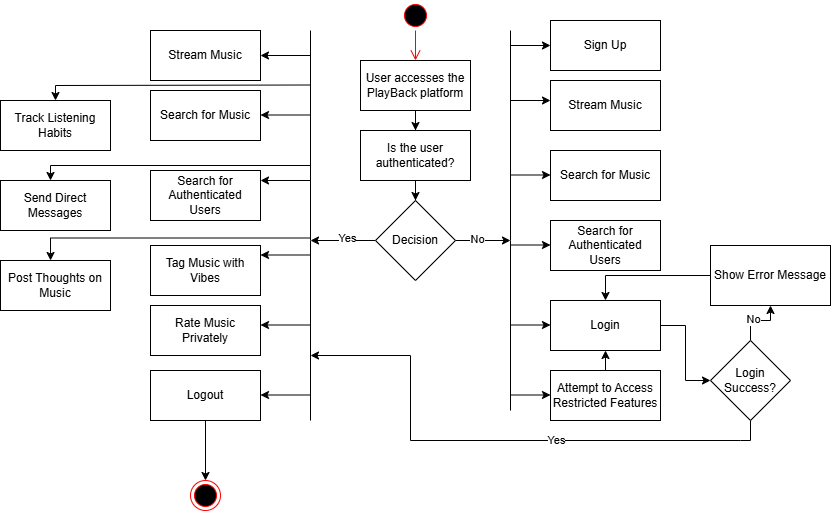

The diagram above was exported from draw.io. Its source (the exported page's mxGraphModel, read from the mxfile embedded in the PNG):
<mxGraphModel dx="1667" dy="743" grid="1" gridSize="10" guides="1" tooltips="1" connect="1" arrows="1" fold="1" page="1" pageScale="1" pageWidth="850" pageHeight="1100" math="0" shadow="0">
  <root>
    <mxCell id="0" />
    <mxCell id="1" parent="0" />
    <mxCell id="96b8HgxBSkk_rSFjXJtV-1" value="" style="ellipse;html=1;shape=endState;fillColor=#000000;strokeColor=#ff0000;" vertex="1" parent="1">
      <mxGeometry x="200" y="490" width="30" height="30" as="geometry" />
    </mxCell>
    <mxCell id="96b8HgxBSkk_rSFjXJtV-2" value="" style="ellipse;html=1;shape=startState;fillColor=#000000;strokeColor=#ff0000;" vertex="1" parent="1">
      <mxGeometry x="410" y="10" width="30" height="30" as="geometry" />
    </mxCell>
    <mxCell id="96b8HgxBSkk_rSFjXJtV-3" value="" style="edgeStyle=orthogonalEdgeStyle;html=1;verticalAlign=bottom;endArrow=open;endSize=8;strokeColor=#ff0000;rounded=0;entryX=0.5;entryY=0;entryDx=0;entryDy=0;" edge="1" source="96b8HgxBSkk_rSFjXJtV-2" parent="1" target="96b8HgxBSkk_rSFjXJtV-4">
      <mxGeometry relative="1" as="geometry">
        <mxPoint x="425" y="100" as="targetPoint" />
      </mxGeometry>
    </mxCell>
    <mxCell id="96b8HgxBSkk_rSFjXJtV-8" style="edgeStyle=orthogonalEdgeStyle;rounded=0;orthogonalLoop=1;jettySize=auto;html=1;entryX=0.5;entryY=0;entryDx=0;entryDy=0;" edge="1" parent="1" source="96b8HgxBSkk_rSFjXJtV-4" target="96b8HgxBSkk_rSFjXJtV-7">
      <mxGeometry relative="1" as="geometry" />
    </mxCell>
    <mxCell id="96b8HgxBSkk_rSFjXJtV-4" value="User accesses the PlayBack platform" style="html=1;whiteSpace=wrap;" vertex="1" parent="1">
      <mxGeometry x="370" y="70" width="110" height="50" as="geometry" />
    </mxCell>
    <mxCell id="96b8HgxBSkk_rSFjXJtV-11" value="" style="edgeStyle=orthogonalEdgeStyle;rounded=0;orthogonalLoop=1;jettySize=auto;html=1;" edge="1" parent="1" source="96b8HgxBSkk_rSFjXJtV-7" target="96b8HgxBSkk_rSFjXJtV-9">
      <mxGeometry relative="1" as="geometry" />
    </mxCell>
    <mxCell id="96b8HgxBSkk_rSFjXJtV-7" value="Is the user authenticated?" style="html=1;whiteSpace=wrap;" vertex="1" parent="1">
      <mxGeometry x="370" y="140" width="110" height="50" as="geometry" />
    </mxCell>
    <mxCell id="96b8HgxBSkk_rSFjXJtV-10" style="edgeStyle=orthogonalEdgeStyle;rounded=0;orthogonalLoop=1;jettySize=auto;html=1;" edge="1" parent="1" source="96b8HgxBSkk_rSFjXJtV-9">
      <mxGeometry relative="1" as="geometry">
        <mxPoint x="520" y="250" as="targetPoint" />
      </mxGeometry>
    </mxCell>
    <mxCell id="96b8HgxBSkk_rSFjXJtV-12" value="No" style="edgeLabel;html=1;align=center;verticalAlign=middle;resizable=0;points=[];" vertex="1" connectable="0" parent="96b8HgxBSkk_rSFjXJtV-10">
      <mxGeometry x="-0.2308" y="2" relative="1" as="geometry">
        <mxPoint as="offset" />
      </mxGeometry>
    </mxCell>
    <mxCell id="96b8HgxBSkk_rSFjXJtV-22" style="edgeStyle=orthogonalEdgeStyle;rounded=0;orthogonalLoop=1;jettySize=auto;html=1;exitX=0;exitY=0.5;exitDx=0;exitDy=0;" edge="1" parent="1" source="96b8HgxBSkk_rSFjXJtV-9">
      <mxGeometry relative="1" as="geometry">
        <mxPoint x="320" y="250" as="targetPoint" />
      </mxGeometry>
    </mxCell>
    <mxCell id="96b8HgxBSkk_rSFjXJtV-23" value="Yes" style="edgeLabel;html=1;align=center;verticalAlign=middle;resizable=0;points=[];" vertex="1" connectable="0" parent="96b8HgxBSkk_rSFjXJtV-22">
      <mxGeometry x="-0.1204" y="-3" relative="1" as="geometry">
        <mxPoint as="offset" />
      </mxGeometry>
    </mxCell>
    <mxCell id="96b8HgxBSkk_rSFjXJtV-9" value="Decision" style="rhombus;whiteSpace=wrap;html=1;" vertex="1" parent="1">
      <mxGeometry x="385" y="210" width="80" height="80" as="geometry" />
    </mxCell>
    <mxCell id="96b8HgxBSkk_rSFjXJtV-14" value="Sign Up" style="html=1;whiteSpace=wrap;" vertex="1" parent="1">
      <mxGeometry x="560" y="30" width="110" height="50" as="geometry" />
    </mxCell>
    <mxCell id="96b8HgxBSkk_rSFjXJtV-18" value="" style="endArrow=none;html=1;rounded=0;" edge="1" parent="1">
      <mxGeometry relative="1" as="geometry">
        <mxPoint x="520" y="420" as="sourcePoint" />
        <mxPoint x="520" y="40" as="targetPoint" />
        <Array as="points">
          <mxPoint x="520" y="250" />
        </Array>
      </mxGeometry>
    </mxCell>
    <mxCell id="96b8HgxBSkk_rSFjXJtV-32" style="edgeStyle=orthogonalEdgeStyle;rounded=0;orthogonalLoop=1;jettySize=auto;html=1;exitX=1;exitY=0.5;exitDx=0;exitDy=0;" edge="1" parent="1" source="96b8HgxBSkk_rSFjXJtV-19" target="96b8HgxBSkk_rSFjXJtV-31">
      <mxGeometry relative="1" as="geometry" />
    </mxCell>
    <mxCell id="96b8HgxBSkk_rSFjXJtV-19" value="Login" style="html=1;whiteSpace=wrap;" vertex="1" parent="1">
      <mxGeometry x="560" y="310" width="110" height="50" as="geometry" />
    </mxCell>
    <mxCell id="96b8HgxBSkk_rSFjXJtV-20" value="" style="endArrow=classic;html=1;rounded=0;entryX=0;entryY=0.5;entryDx=0;entryDy=0;" edge="1" parent="1" target="96b8HgxBSkk_rSFjXJtV-14">
      <mxGeometry width="50" height="50" relative="1" as="geometry">
        <mxPoint x="520" y="55" as="sourcePoint" />
        <mxPoint x="640" y="330" as="targetPoint" />
      </mxGeometry>
    </mxCell>
    <mxCell id="96b8HgxBSkk_rSFjXJtV-21" value="" style="endArrow=classic;html=1;rounded=0;entryX=0;entryY=0.5;entryDx=0;entryDy=0;" edge="1" parent="1">
      <mxGeometry width="50" height="50" relative="1" as="geometry">
        <mxPoint x="520" y="334.5" as="sourcePoint" />
        <mxPoint x="560" y="334.5" as="targetPoint" />
      </mxGeometry>
    </mxCell>
    <mxCell id="96b8HgxBSkk_rSFjXJtV-24" value="" style="endArrow=none;html=1;rounded=0;" edge="1" parent="1">
      <mxGeometry relative="1" as="geometry">
        <mxPoint x="320" y="430" as="sourcePoint" />
        <mxPoint x="320" y="40" as="targetPoint" />
        <Array as="points">
          <mxPoint x="320" y="250" />
        </Array>
      </mxGeometry>
    </mxCell>
    <mxCell id="96b8HgxBSkk_rSFjXJtV-25" value="Stream Music" style="html=1;whiteSpace=wrap;" vertex="1" parent="1">
      <mxGeometry x="560" y="90" width="110" height="50" as="geometry" />
    </mxCell>
    <mxCell id="96b8HgxBSkk_rSFjXJtV-26" value="Search for Music" style="html=1;whiteSpace=wrap;" vertex="1" parent="1">
      <mxGeometry x="560" y="160" width="110" height="50" as="geometry" />
    </mxCell>
    <mxCell id="96b8HgxBSkk_rSFjXJtV-27" value="Search for Authenticated Users" style="html=1;whiteSpace=wrap;" vertex="1" parent="1">
      <mxGeometry x="560" y="230" width="110" height="50" as="geometry" />
    </mxCell>
    <mxCell id="96b8HgxBSkk_rSFjXJtV-28" value="" style="endArrow=classic;html=1;rounded=0;entryX=0;entryY=0.5;entryDx=0;entryDy=0;" edge="1" parent="1">
      <mxGeometry width="50" height="50" relative="1" as="geometry">
        <mxPoint x="520" y="110" as="sourcePoint" />
        <mxPoint x="560" y="110" as="targetPoint" />
      </mxGeometry>
    </mxCell>
    <mxCell id="96b8HgxBSkk_rSFjXJtV-29" value="" style="endArrow=classic;html=1;rounded=0;entryX=0;entryY=0.5;entryDx=0;entryDy=0;" edge="1" parent="1">
      <mxGeometry width="50" height="50" relative="1" as="geometry">
        <mxPoint x="520" y="184.5" as="sourcePoint" />
        <mxPoint x="560" y="184.5" as="targetPoint" />
      </mxGeometry>
    </mxCell>
    <mxCell id="96b8HgxBSkk_rSFjXJtV-30" value="" style="endArrow=classic;html=1;rounded=0;entryX=0;entryY=0.5;entryDx=0;entryDy=0;" edge="1" parent="1">
      <mxGeometry width="50" height="50" relative="1" as="geometry">
        <mxPoint x="520" y="254.5" as="sourcePoint" />
        <mxPoint x="560" y="254.5" as="targetPoint" />
      </mxGeometry>
    </mxCell>
    <mxCell id="96b8HgxBSkk_rSFjXJtV-33" style="edgeStyle=orthogonalEdgeStyle;rounded=0;orthogonalLoop=1;jettySize=auto;html=1;exitX=0.5;exitY=1;exitDx=0;exitDy=0;" edge="1" parent="1" source="96b8HgxBSkk_rSFjXJtV-31">
      <mxGeometry relative="1" as="geometry">
        <mxPoint x="320" y="365" as="targetPoint" />
        <Array as="points">
          <mxPoint x="750" y="450" />
          <mxPoint x="420" y="450" />
          <mxPoint x="420" y="366" />
        </Array>
      </mxGeometry>
    </mxCell>
    <mxCell id="96b8HgxBSkk_rSFjXJtV-34" value="Yes" style="edgeLabel;html=1;align=center;verticalAlign=middle;resizable=0;points=[];" vertex="1" connectable="0" parent="96b8HgxBSkk_rSFjXJtV-33">
      <mxGeometry x="-0.2097" y="-1" relative="1" as="geometry">
        <mxPoint as="offset" />
      </mxGeometry>
    </mxCell>
    <mxCell id="96b8HgxBSkk_rSFjXJtV-39" style="edgeStyle=orthogonalEdgeStyle;rounded=0;orthogonalLoop=1;jettySize=auto;html=1;entryX=0.5;entryY=1;entryDx=0;entryDy=0;" edge="1" parent="1" source="96b8HgxBSkk_rSFjXJtV-31" target="96b8HgxBSkk_rSFjXJtV-37">
      <mxGeometry relative="1" as="geometry" />
    </mxCell>
    <mxCell id="96b8HgxBSkk_rSFjXJtV-40" value="No" style="edgeLabel;html=1;align=center;verticalAlign=middle;resizable=0;points=[];" vertex="1" connectable="0" parent="96b8HgxBSkk_rSFjXJtV-39">
      <mxGeometry x="-0.2" y="2" relative="1" as="geometry">
        <mxPoint as="offset" />
      </mxGeometry>
    </mxCell>
    <mxCell id="96b8HgxBSkk_rSFjXJtV-31" value="Login Success?" style="rhombus;whiteSpace=wrap;html=1;" vertex="1" parent="1">
      <mxGeometry x="720" y="350" width="80" height="80" as="geometry" />
    </mxCell>
    <mxCell id="96b8HgxBSkk_rSFjXJtV-74" style="edgeStyle=orthogonalEdgeStyle;rounded=0;orthogonalLoop=1;jettySize=auto;html=1;exitX=0;exitY=0.5;exitDx=0;exitDy=0;entryX=0.5;entryY=0;entryDx=0;entryDy=0;" edge="1" parent="1" source="96b8HgxBSkk_rSFjXJtV-37" target="96b8HgxBSkk_rSFjXJtV-19">
      <mxGeometry relative="1" as="geometry" />
    </mxCell>
    <mxCell id="96b8HgxBSkk_rSFjXJtV-37" value="Show Error Message" style="whiteSpace=wrap;html=1;" vertex="1" parent="1">
      <mxGeometry x="720" y="255" width="120" height="60" as="geometry" />
    </mxCell>
    <mxCell id="96b8HgxBSkk_rSFjXJtV-44" value="Stream Music" style="html=1;whiteSpace=wrap;" vertex="1" parent="1">
      <mxGeometry x="160" y="40" width="110" height="50" as="geometry" />
    </mxCell>
    <mxCell id="96b8HgxBSkk_rSFjXJtV-45" value="Search for Music" style="html=1;whiteSpace=wrap;" vertex="1" parent="1">
      <mxGeometry x="160" y="100" width="110" height="50" as="geometry" />
    </mxCell>
    <mxCell id="96b8HgxBSkk_rSFjXJtV-46" value="Search for Authenticated Users" style="html=1;whiteSpace=wrap;" vertex="1" parent="1">
      <mxGeometry x="160" y="180" width="110" height="50" as="geometry" />
    </mxCell>
    <mxCell id="96b8HgxBSkk_rSFjXJtV-47" value="" style="endArrow=classic;html=1;rounded=0;entryX=1;entryY=0.5;entryDx=0;entryDy=0;" edge="1" parent="1" target="96b8HgxBSkk_rSFjXJtV-44">
      <mxGeometry width="50" height="50" relative="1" as="geometry">
        <mxPoint x="320" y="65" as="sourcePoint" />
        <mxPoint x="160" y="170" as="targetPoint" />
      </mxGeometry>
    </mxCell>
    <mxCell id="96b8HgxBSkk_rSFjXJtV-52" value="Send Direct Messages" style="html=1;whiteSpace=wrap;" vertex="1" parent="1">
      <mxGeometry x="10" y="190" width="110" height="50" as="geometry" />
    </mxCell>
    <mxCell id="96b8HgxBSkk_rSFjXJtV-53" value="Track Listening Habits" style="html=1;whiteSpace=wrap;" vertex="1" parent="1">
      <mxGeometry x="10" y="110" width="110" height="50" as="geometry" />
    </mxCell>
    <mxCell id="96b8HgxBSkk_rSFjXJtV-54" value="Post Thoughts on Music" style="html=1;whiteSpace=wrap;" vertex="1" parent="1">
      <mxGeometry x="10" y="270" width="110" height="50" as="geometry" />
    </mxCell>
    <mxCell id="96b8HgxBSkk_rSFjXJtV-55" value="Tag Music with Vibes" style="html=1;whiteSpace=wrap;" vertex="1" parent="1">
      <mxGeometry x="160" y="255" width="110" height="50" as="geometry" />
    </mxCell>
    <mxCell id="96b8HgxBSkk_rSFjXJtV-56" value="Rate Music Privately" style="html=1;whiteSpace=wrap;" vertex="1" parent="1">
      <mxGeometry x="160" y="315" width="110" height="50" as="geometry" />
    </mxCell>
    <mxCell id="96b8HgxBSkk_rSFjXJtV-58" value="" style="endArrow=classic;html=1;rounded=0;entryX=1;entryY=0.5;entryDx=0;entryDy=0;" edge="1" parent="1">
      <mxGeometry width="50" height="50" relative="1" as="geometry">
        <mxPoint x="320" y="124.5" as="sourcePoint" />
        <mxPoint x="270" y="124.5" as="targetPoint" />
      </mxGeometry>
    </mxCell>
    <mxCell id="96b8HgxBSkk_rSFjXJtV-59" value="" style="endArrow=classic;html=1;rounded=0;entryX=1;entryY=0.5;entryDx=0;entryDy=0;" edge="1" parent="1">
      <mxGeometry width="50" height="50" relative="1" as="geometry">
        <mxPoint x="320" y="190" as="sourcePoint" />
        <mxPoint x="270" y="190" as="targetPoint" />
      </mxGeometry>
    </mxCell>
    <mxCell id="96b8HgxBSkk_rSFjXJtV-60" value="" style="endArrow=classic;html=1;rounded=0;entryX=1;entryY=0.5;entryDx=0;entryDy=0;" edge="1" parent="1">
      <mxGeometry width="50" height="50" relative="1" as="geometry">
        <mxPoint x="320" y="264.5" as="sourcePoint" />
        <mxPoint x="270" y="264.5" as="targetPoint" />
      </mxGeometry>
    </mxCell>
    <mxCell id="96b8HgxBSkk_rSFjXJtV-61" value="" style="endArrow=classic;html=1;rounded=0;entryX=1;entryY=0.5;entryDx=0;entryDy=0;" edge="1" parent="1">
      <mxGeometry width="50" height="50" relative="1" as="geometry">
        <mxPoint x="320" y="334.5" as="sourcePoint" />
        <mxPoint x="270" y="334.5" as="targetPoint" />
      </mxGeometry>
    </mxCell>
    <mxCell id="96b8HgxBSkk_rSFjXJtV-62" value="" style="endArrow=classic;html=1;rounded=0;entryX=0.5;entryY=0;entryDx=0;entryDy=0;" edge="1" parent="1" target="96b8HgxBSkk_rSFjXJtV-53">
      <mxGeometry width="50" height="50" relative="1" as="geometry">
        <mxPoint x="320" y="94.5" as="sourcePoint" />
        <mxPoint x="70" y="95" as="targetPoint" />
        <Array as="points">
          <mxPoint x="65" y="95" />
        </Array>
      </mxGeometry>
    </mxCell>
    <mxCell id="96b8HgxBSkk_rSFjXJtV-65" value="" style="endArrow=classic;html=1;rounded=0;entryX=0.5;entryY=0;entryDx=0;entryDy=0;" edge="1" parent="1">
      <mxGeometry width="50" height="50" relative="1" as="geometry">
        <mxPoint x="320" y="175" as="sourcePoint" />
        <mxPoint x="60" y="190" as="targetPoint" />
        <Array as="points">
          <mxPoint x="60" y="175" />
        </Array>
      </mxGeometry>
    </mxCell>
    <mxCell id="96b8HgxBSkk_rSFjXJtV-66" value="" style="endArrow=classic;html=1;rounded=0;entryX=0.455;entryY=0;entryDx=0;entryDy=0;entryPerimeter=0;" edge="1" parent="1" target="96b8HgxBSkk_rSFjXJtV-54">
      <mxGeometry width="50" height="50" relative="1" as="geometry">
        <mxPoint x="320" y="247.5" as="sourcePoint" />
        <mxPoint x="60" y="262.5" as="targetPoint" />
        <Array as="points">
          <mxPoint x="60" y="247.5" />
        </Array>
      </mxGeometry>
    </mxCell>
    <mxCell id="96b8HgxBSkk_rSFjXJtV-69" style="edgeStyle=orthogonalEdgeStyle;rounded=0;orthogonalLoop=1;jettySize=auto;html=1;entryX=0.5;entryY=0;entryDx=0;entryDy=0;" edge="1" parent="1" source="96b8HgxBSkk_rSFjXJtV-67" target="96b8HgxBSkk_rSFjXJtV-1">
      <mxGeometry relative="1" as="geometry" />
    </mxCell>
    <mxCell id="96b8HgxBSkk_rSFjXJtV-67" value="Logout" style="html=1;whiteSpace=wrap;" vertex="1" parent="1">
      <mxGeometry x="160" y="380" width="110" height="50" as="geometry" />
    </mxCell>
    <mxCell id="96b8HgxBSkk_rSFjXJtV-68" value="" style="endArrow=classic;html=1;rounded=0;entryX=1;entryY=0.5;entryDx=0;entryDy=0;" edge="1" parent="1">
      <mxGeometry width="50" height="50" relative="1" as="geometry">
        <mxPoint x="320" y="404.5" as="sourcePoint" />
        <mxPoint x="270" y="404.5" as="targetPoint" />
      </mxGeometry>
    </mxCell>
    <mxCell id="96b8HgxBSkk_rSFjXJtV-72" style="edgeStyle=orthogonalEdgeStyle;rounded=0;orthogonalLoop=1;jettySize=auto;html=1;exitX=0.5;exitY=0;exitDx=0;exitDy=0;entryX=0.5;entryY=1;entryDx=0;entryDy=0;" edge="1" parent="1" source="96b8HgxBSkk_rSFjXJtV-70" target="96b8HgxBSkk_rSFjXJtV-19">
      <mxGeometry relative="1" as="geometry" />
    </mxCell>
    <mxCell id="96b8HgxBSkk_rSFjXJtV-70" value="Attempt to Access Restricted Features" style="html=1;whiteSpace=wrap;" vertex="1" parent="1">
      <mxGeometry x="560" y="380" width="110" height="50" as="geometry" />
    </mxCell>
    <mxCell id="96b8HgxBSkk_rSFjXJtV-71" value="" style="endArrow=classic;html=1;rounded=0;entryX=0;entryY=0.5;entryDx=0;entryDy=0;" edge="1" parent="1">
      <mxGeometry width="50" height="50" relative="1" as="geometry">
        <mxPoint x="520" y="404.5" as="sourcePoint" />
        <mxPoint x="560" y="404.5" as="targetPoint" />
      </mxGeometry>
    </mxCell>
  </root>
</mxGraphModel>